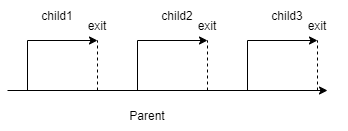

The diagram above was exported from draw.io. Its source (the exported page's mxGraphModel, read from the mxfile embedded in the PNG):
<mxGraphModel dx="852" dy="494" grid="1" gridSize="10" guides="1" tooltips="1" connect="1" arrows="1" fold="1" page="1" pageScale="1" pageWidth="827" pageHeight="1169" math="0" shadow="0">
  <root>
    <mxCell id="0" />
    <mxCell id="1" parent="0" />
    <mxCell id="ODUMG42dJheiPKFTHg2Q-1" value="" style="endArrow=classic;html=1;rounded=0;edgeStyle=orthogonalEdgeStyle;" edge="1" parent="1">
      <mxGeometry width="50" height="50" relative="1" as="geometry">
        <mxPoint x="150" y="280" as="sourcePoint" />
        <mxPoint x="470" y="280" as="targetPoint" />
      </mxGeometry>
    </mxCell>
    <mxCell id="ODUMG42dJheiPKFTHg2Q-2" value="Parent" style="text;html=1;strokeColor=none;fillColor=none;align=center;verticalAlign=middle;whiteSpace=wrap;rounded=0;" vertex="1" parent="1">
      <mxGeometry x="260" y="290" width="60" height="30" as="geometry" />
    </mxCell>
    <mxCell id="ODUMG42dJheiPKFTHg2Q-3" value="" style="endArrow=classic;html=1;rounded=0;edgeStyle=orthogonalEdgeStyle;" edge="1" parent="1">
      <mxGeometry width="50" height="50" relative="1" as="geometry">
        <mxPoint x="170" y="280" as="sourcePoint" />
        <mxPoint x="240" y="230" as="targetPoint" />
        <Array as="points">
          <mxPoint x="170" y="230" />
        </Array>
      </mxGeometry>
    </mxCell>
    <mxCell id="ODUMG42dJheiPKFTHg2Q-4" value="" style="endArrow=classic;html=1;rounded=0;edgeStyle=orthogonalEdgeStyle;" edge="1" parent="1">
      <mxGeometry width="50" height="50" relative="1" as="geometry">
        <mxPoint x="280" y="280" as="sourcePoint" />
        <mxPoint x="350" y="230" as="targetPoint" />
        <Array as="points">
          <mxPoint x="280" y="230" />
        </Array>
      </mxGeometry>
    </mxCell>
    <mxCell id="ODUMG42dJheiPKFTHg2Q-5" value="" style="endArrow=none;dashed=1;html=1;rounded=0;edgeStyle=orthogonalEdgeStyle;" edge="1" parent="1">
      <mxGeometry width="50" height="50" relative="1" as="geometry">
        <mxPoint x="240" y="280" as="sourcePoint" />
        <mxPoint x="240" y="230" as="targetPoint" />
      </mxGeometry>
    </mxCell>
    <mxCell id="ODUMG42dJheiPKFTHg2Q-6" value="" style="endArrow=none;dashed=1;html=1;rounded=0;edgeStyle=orthogonalEdgeStyle;" edge="1" parent="1">
      <mxGeometry width="50" height="50" relative="1" as="geometry">
        <mxPoint x="350" y="280" as="sourcePoint" />
        <mxPoint x="350" y="230" as="targetPoint" />
      </mxGeometry>
    </mxCell>
    <mxCell id="ODUMG42dJheiPKFTHg2Q-7" value="" style="endArrow=classic;html=1;rounded=0;edgeStyle=orthogonalEdgeStyle;" edge="1" parent="1">
      <mxGeometry width="50" height="50" relative="1" as="geometry">
        <mxPoint x="390" y="280" as="sourcePoint" />
        <mxPoint x="460" y="230" as="targetPoint" />
        <Array as="points">
          <mxPoint x="390" y="230" />
        </Array>
      </mxGeometry>
    </mxCell>
    <mxCell id="ODUMG42dJheiPKFTHg2Q-8" value="" style="endArrow=none;dashed=1;html=1;rounded=0;edgeStyle=orthogonalEdgeStyle;" edge="1" parent="1">
      <mxGeometry width="50" height="50" relative="1" as="geometry">
        <mxPoint x="460" y="280" as="sourcePoint" />
        <mxPoint x="460" y="230" as="targetPoint" />
      </mxGeometry>
    </mxCell>
    <mxCell id="ODUMG42dJheiPKFTHg2Q-9" value="child1" style="text;html=1;strokeColor=none;fillColor=none;align=center;verticalAlign=middle;whiteSpace=wrap;rounded=0;" vertex="1" parent="1">
      <mxGeometry x="170" y="190" width="60" height="30" as="geometry" />
    </mxCell>
    <mxCell id="ODUMG42dJheiPKFTHg2Q-10" value="child2" style="text;html=1;strokeColor=none;fillColor=none;align=center;verticalAlign=middle;whiteSpace=wrap;rounded=0;" vertex="1" parent="1">
      <mxGeometry x="290" y="190" width="60" height="30" as="geometry" />
    </mxCell>
    <mxCell id="ODUMG42dJheiPKFTHg2Q-11" value="child3" style="text;html=1;strokeColor=none;fillColor=none;align=center;verticalAlign=middle;whiteSpace=wrap;rounded=0;" vertex="1" parent="1">
      <mxGeometry x="400" y="190" width="60" height="30" as="geometry" />
    </mxCell>
    <mxCell id="ODUMG42dJheiPKFTHg2Q-12" value="exit" style="text;html=1;strokeColor=none;fillColor=none;align=center;verticalAlign=middle;whiteSpace=wrap;rounded=0;" vertex="1" parent="1">
      <mxGeometry x="210" y="200" width="60" height="30" as="geometry" />
    </mxCell>
    <mxCell id="ODUMG42dJheiPKFTHg2Q-13" value="exit" style="text;html=1;strokeColor=none;fillColor=none;align=center;verticalAlign=middle;whiteSpace=wrap;rounded=0;" vertex="1" parent="1">
      <mxGeometry x="320" y="200" width="60" height="30" as="geometry" />
    </mxCell>
    <mxCell id="ODUMG42dJheiPKFTHg2Q-14" value="exit" style="text;html=1;strokeColor=none;fillColor=none;align=center;verticalAlign=middle;whiteSpace=wrap;rounded=0;" vertex="1" parent="1">
      <mxGeometry x="430" y="200" width="60" height="30" as="geometry" />
    </mxCell>
  </root>
</mxGraphModel>